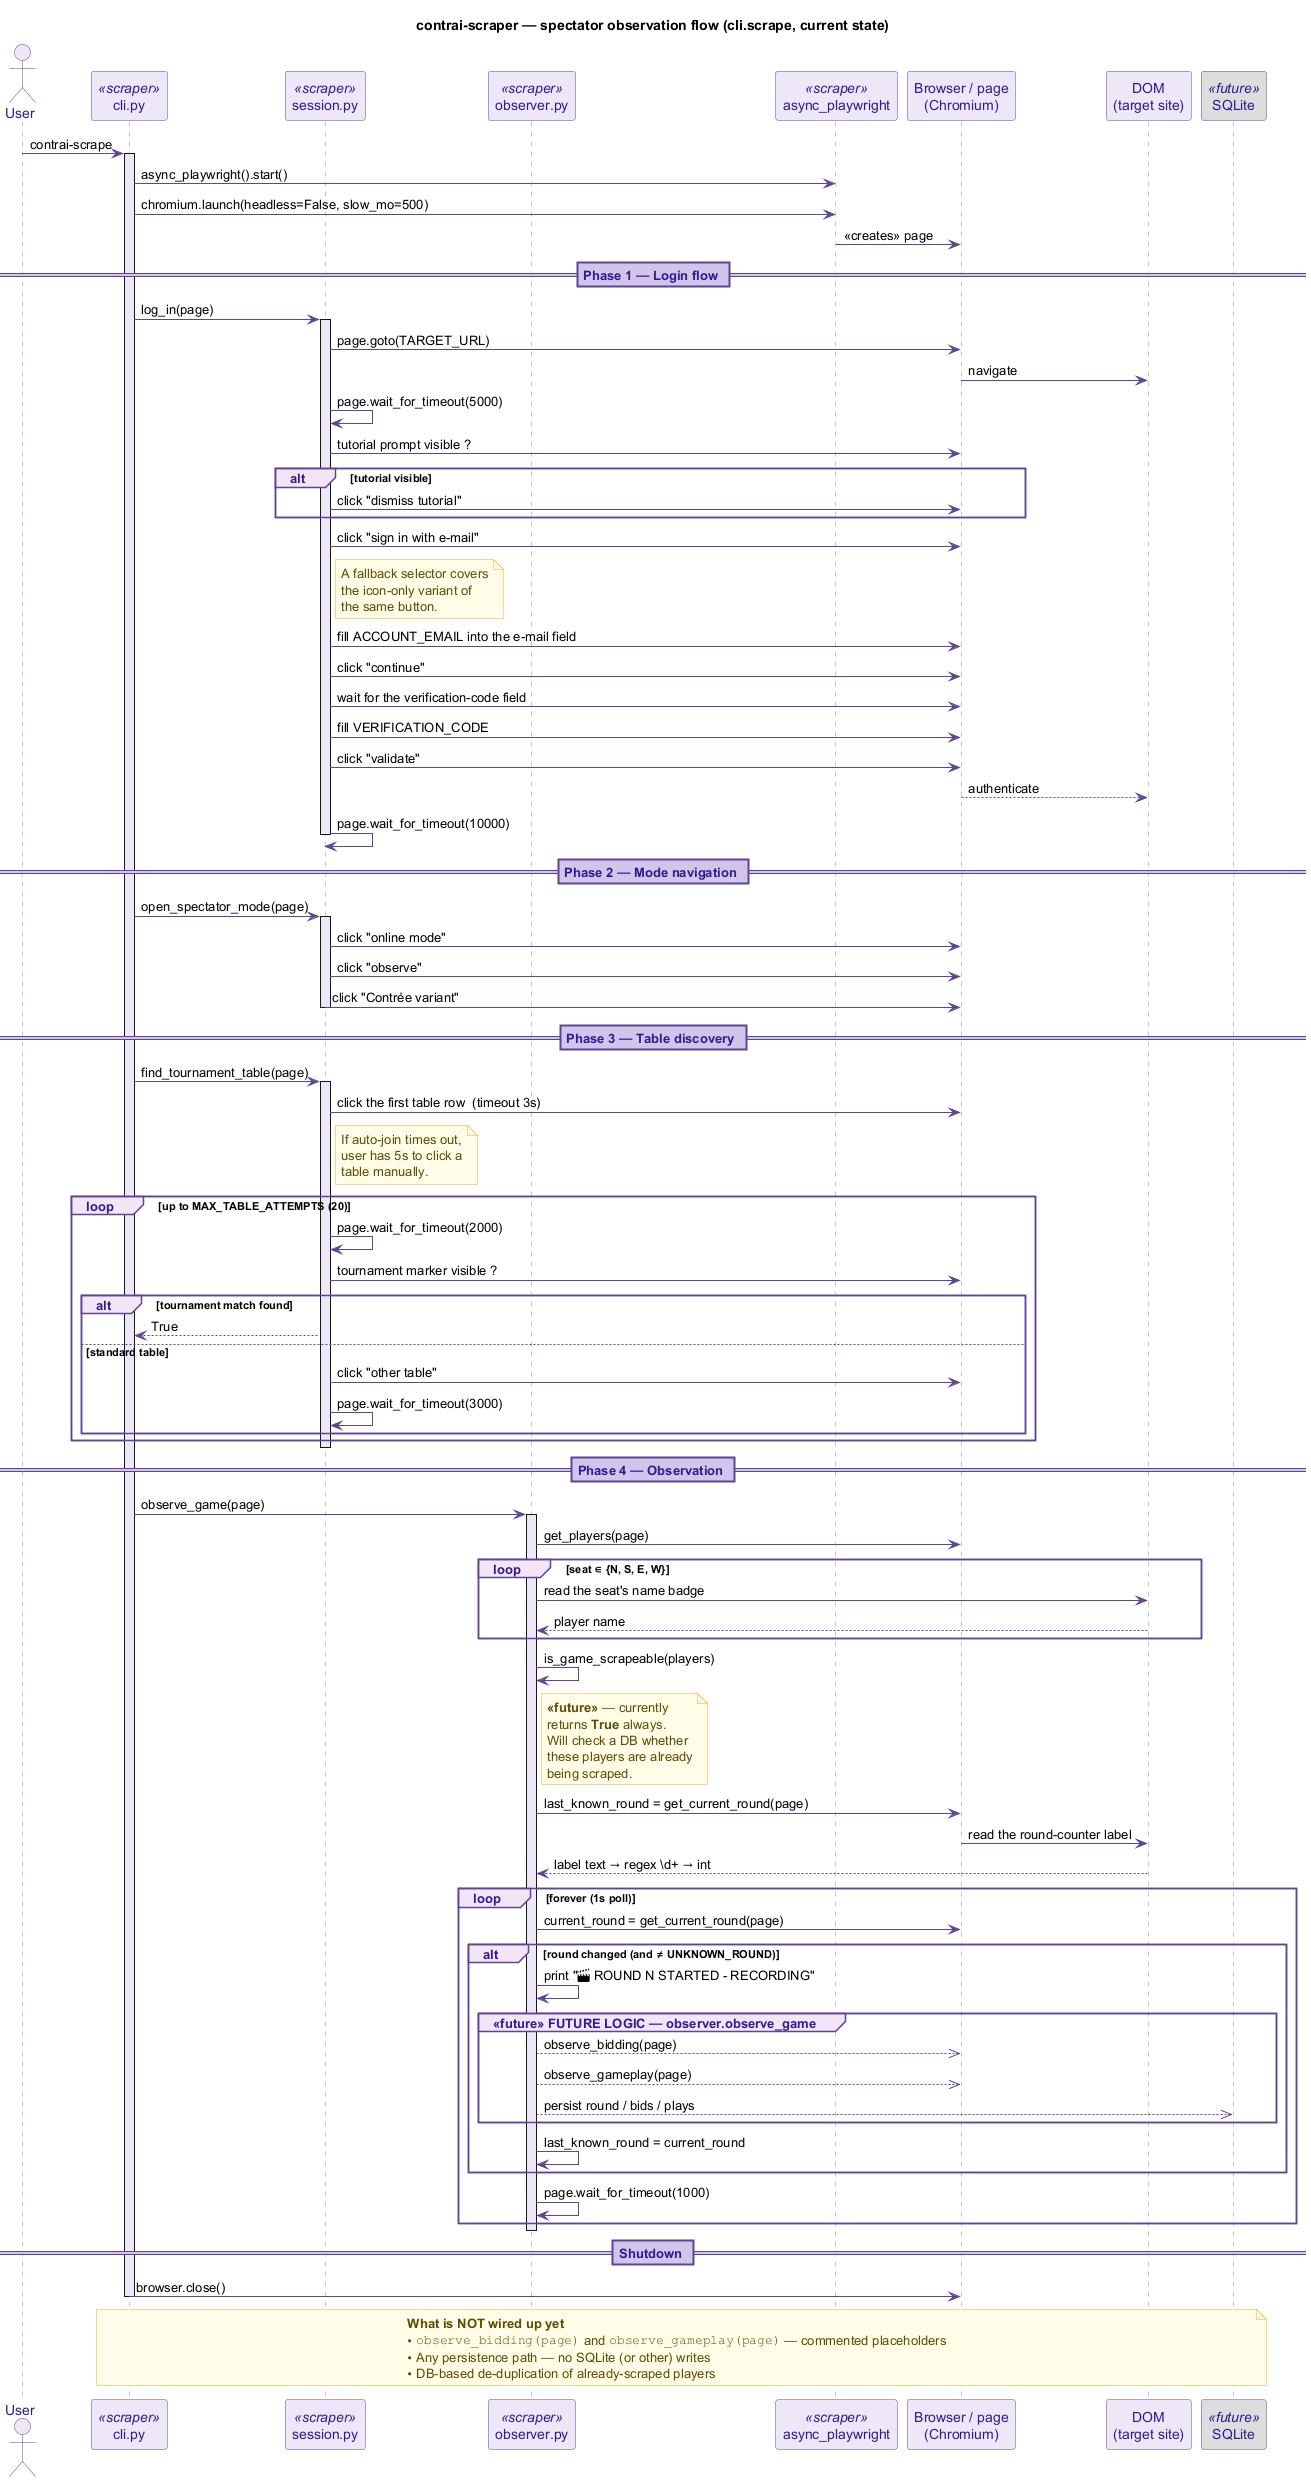

The diagram above was rendered by PlantUML. Its source (embedded in the PNG):
@startuml seq_scraper
title contrai-scraper — spectator observation flow (cli.scrape, current state)

' --- Palette: scraper purple, with grey "future" components ---
skinparam shadowing false
skinparam sequence {
    ArrowColor #5E4495
    LifeLineBorderColor #9B7FCC
    LifeLineBackgroundColor #EDE7F6
    ParticipantBorderColor #5E4495
    ParticipantBackgroundColor #EDE7F6
    ParticipantFontColor #311B92
    ActorBorderColor #5E4495
    ActorBackgroundColor #EDE7F6
    ActorFontColor #311B92
    GroupBorderColor #5E4495
    GroupBackgroundColor #F3E5F5
    GroupHeaderFontColor #311B92
    BoxBorderColor #5E4495
    BoxBackgroundColor #F3E5F5
    DividerBorderColor #5E4495
    DividerBackgroundColor #D1C4E9
    DividerFontColor #311B92
}
skinparam note {
    BackgroundColor #FFFDE7
    BorderColor #F9A825
    FontColor #5F4B00
}

actor "User" as U
participant "cli.py" as C <<scraper>>
participant "session.py" as SE <<scraper>>
participant "observer.py" as O <<scraper>>
participant "async_playwright" as P <<scraper>>
participant "Browser / page\n(Chromium)" as B
participant "DOM\n(target site)" as D
participant "SQLite" as S <<future>> #DDDDDD

U -> C : contrai-scrape
activate C

C -> P : async_playwright().start()
C -> P : chromium.launch(headless=False, slow_mo=500)
P -> B : <<creates>> page

== Phase 1 — Login flow ==

C -> SE : log_in(page)
activate SE

SE -> B : page.goto(TARGET_URL)
B -> D : navigate
SE -> SE : page.wait_for_timeout(5000)
SE -> B : tutorial prompt visible ?
alt tutorial visible
    SE -> B : click "dismiss tutorial"
end

SE -> B : click "sign in with e-mail"
note right of SE
  A fallback selector covers
  the icon-only variant of
  the same button.
end note
SE -> B : fill ACCOUNT_EMAIL into the e-mail field
SE -> B : click "continue"
SE -> B : wait for the verification-code field
SE -> B : fill VERIFICATION_CODE
SE -> B : click "validate"
B --> D : authenticate
SE -> SE : page.wait_for_timeout(10000)
deactivate SE

== Phase 2 — Mode navigation ==

C -> SE : open_spectator_mode(page)
activate SE
SE -> B : click "online mode"
SE -> B : click "observe"
SE -> B : click "Contrée variant"
deactivate SE

== Phase 3 — Table discovery ==

C -> SE : find_tournament_table(page)
activate SE
SE -> B : click the first table row  (timeout 3s)
note right of SE
  If auto-join times out,
  user has 5s to click a
  table manually.
end note

loop up to MAX_TABLE_ATTEMPTS (20)
    SE -> SE : page.wait_for_timeout(2000)
    SE -> B : tournament marker visible ?
    alt tournament match found
        SE --> C : True
    else standard table
        SE -> B : click "other table"
        SE -> SE : page.wait_for_timeout(3000)
    end
end
deactivate SE

== Phase 4 — Observation ==

C -> O : observe_game(page)
activate O

O -> B : get_players(page)
loop seat ∈ {N, S, E, W}
    O -> D : read the seat's name badge
    D --> O : player name
end

O -> O : is_game_scrapeable(players)
note right of O
  **<<future>>** — currently
  returns **True** always.
  Will check a DB whether
  these players are already
  being scraped.
end note

O -> B : last_known_round = get_current_round(page)
B -> D : read the round-counter label
D --> O : label text → regex \d+ → int

loop forever (1s poll)
    O -> B : current_round = get_current_round(page)
    alt round changed (and ≠ UNKNOWN_ROUND)
        O -> O : print "🎬 ROUND N STARTED - RECORDING"

        ' --- FUTURE LOGIC block inside observer.observe_game ---
        group <<future>> FUTURE LOGIC — observer.observe_game
            O -->> B : observe_bidding(page)
            O -->> B : observe_gameplay(page)
            O -->> S : persist round / bids / plays
        end

        O -> O : last_known_round = current_round
    end
    O -> O : page.wait_for_timeout(1000)
end
deactivate O

== Shutdown ==

' The observation loop never returns today, so this branch is only
' reached when no tournament table was found in Phase 3.
C -> B : browser.close()
deactivate C

note over C, S
  **What is NOT wired up yet**
  • ""observe_bidding(page)"" and ""observe_gameplay(page)"" — commented placeholders
  • Any persistence path — no SQLite (or other) writes
  • DB-based de-duplication of already-scraped players
end note

@enduml